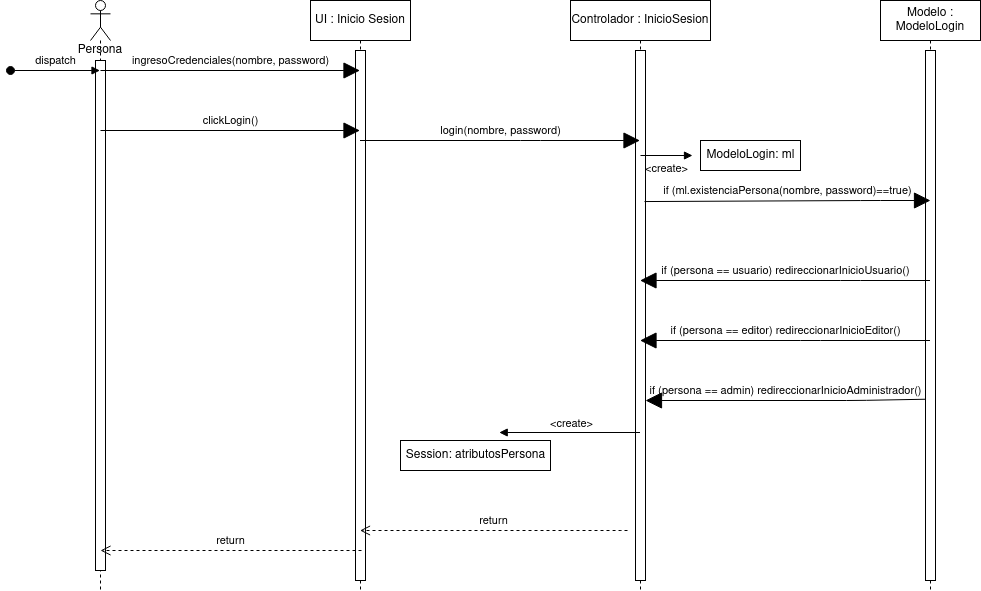

The diagram above was exported from draw.io. Its source (the exported page's mxGraphModel, read from the mxfile embedded in the PNG):
<mxGraphModel dx="1373" dy="792" grid="1" gridSize="10" guides="1" tooltips="1" connect="1" arrows="1" fold="1" page="1" pageScale="1" pageWidth="827" pageHeight="1169" math="0" shadow="0">
  <root>
    <mxCell id="0" />
    <mxCell id="1" parent="0" />
    <mxCell id="2gi--BcHHwa5ttO31N3g-1" value="Persona" style="shape=umlLifeline;participant=umlActor;perimeter=lifelinePerimeter;whiteSpace=wrap;html=1;container=1;collapsible=0;recursiveResize=0;verticalAlign=top;spacingTop=36;outlineConnect=0;hachureGap=4;pointerEvents=0;" vertex="1" parent="1">
      <mxGeometry x="90" y="40" width="20" height="590" as="geometry" />
    </mxCell>
    <mxCell id="2gi--BcHHwa5ttO31N3g-21" value="" style="html=1;points=[];perimeter=orthogonalPerimeter;" vertex="1" parent="2gi--BcHHwa5ttO31N3g-1">
      <mxGeometry x="5" y="60" width="10" height="510" as="geometry" />
    </mxCell>
    <mxCell id="2gi--BcHHwa5ttO31N3g-4" value="dispatch" style="html=1;verticalAlign=bottom;startArrow=oval;endArrow=block;startSize=8;sourcePerimeterSpacing=8;targetPerimeterSpacing=8;" edge="1" target="2gi--BcHHwa5ttO31N3g-1" parent="1">
      <mxGeometry relative="1" as="geometry">
        <mxPoint x="10" y="110" as="sourcePoint" />
      </mxGeometry>
    </mxCell>
    <mxCell id="2gi--BcHHwa5ttO31N3g-12" value="UI : Inicio Sesion" style="shape=umlLifeline;perimeter=lifelinePerimeter;whiteSpace=wrap;html=1;container=1;collapsible=0;recursiveResize=0;outlineConnect=0;hachureGap=4;pointerEvents=0;" vertex="1" parent="1">
      <mxGeometry x="310" y="40" width="100" height="590" as="geometry" />
    </mxCell>
    <mxCell id="2gi--BcHHwa5ttO31N3g-22" value="" style="html=1;points=[];perimeter=orthogonalPerimeter;" vertex="1" parent="2gi--BcHHwa5ttO31N3g-12">
      <mxGeometry x="45" y="50" width="10" height="530" as="geometry" />
    </mxCell>
    <mxCell id="2gi--BcHHwa5ttO31N3g-13" value="Controlador : InicioSesion" style="shape=umlLifeline;perimeter=lifelinePerimeter;whiteSpace=wrap;html=1;container=1;collapsible=0;recursiveResize=0;outlineConnect=0;hachureGap=4;pointerEvents=0;" vertex="1" parent="1">
      <mxGeometry x="570" y="40" width="140" height="590" as="geometry" />
    </mxCell>
    <mxCell id="2gi--BcHHwa5ttO31N3g-3" value="" style="html=1;points=[];perimeter=orthogonalPerimeter;hachureGap=4;pointerEvents=0;" vertex="1" parent="2gi--BcHHwa5ttO31N3g-13">
      <mxGeometry x="65" y="50" width="10" height="530" as="geometry" />
    </mxCell>
    <mxCell id="2gi--BcHHwa5ttO31N3g-33" value="if (persona == admin) redireccionarInicioAdministrador()" style="html=1;verticalAlign=bottom;labelBackgroundColor=none;endArrow=block;endFill=1;startSize=14;endSize=14;sourcePerimeterSpacing=8;targetPerimeterSpacing=8;exitX=0;exitY=0.658;exitDx=0;exitDy=0;exitPerimeter=0;" edge="1" parent="2gi--BcHHwa5ttO31N3g-13" source="2gi--BcHHwa5ttO31N3g-24">
      <mxGeometry width="160" relative="1" as="geometry">
        <mxPoint x="365" y="400" as="sourcePoint" />
        <mxPoint x="75" y="400" as="targetPoint" />
        <Array as="points">
          <mxPoint x="286" y="400" />
          <mxPoint x="245.5" y="400" />
        </Array>
      </mxGeometry>
    </mxCell>
    <mxCell id="2gi--BcHHwa5ttO31N3g-14" value="Modelo : ModeloLogin" style="shape=umlLifeline;perimeter=lifelinePerimeter;whiteSpace=wrap;html=1;container=1;collapsible=0;recursiveResize=0;outlineConnect=0;hachureGap=4;pointerEvents=0;" vertex="1" parent="1">
      <mxGeometry x="880" y="40" width="100" height="590" as="geometry" />
    </mxCell>
    <mxCell id="2gi--BcHHwa5ttO31N3g-24" value="" style="html=1;points=[];perimeter=orthogonalPerimeter;hachureGap=4;pointerEvents=0;" vertex="1" parent="2gi--BcHHwa5ttO31N3g-14">
      <mxGeometry x="45" y="50" width="10" height="530" as="geometry" />
    </mxCell>
    <mxCell id="2gi--BcHHwa5ttO31N3g-30" value="if (ml.existenciaPersona(nombre, password)==true)" style="html=1;verticalAlign=bottom;labelBackgroundColor=none;endArrow=block;endFill=1;startSize=14;endSize=14;sourcePerimeterSpacing=8;targetPerimeterSpacing=8;exitX=0.9;exitY=0.285;exitDx=0;exitDy=0;exitPerimeter=0;" edge="1" parent="2gi--BcHHwa5ttO31N3g-14" source="2gi--BcHHwa5ttO31N3g-3">
      <mxGeometry width="160" relative="1" as="geometry">
        <mxPoint x="-200" y="200" as="sourcePoint" />
        <mxPoint x="50" y="200" as="targetPoint" />
        <Array as="points">
          <mxPoint x="-10" y="200" />
        </Array>
      </mxGeometry>
    </mxCell>
    <mxCell id="2gi--BcHHwa5ttO31N3g-15" value="ingresoCredenciales(nombre, password)" style="html=1;verticalAlign=bottom;labelBackgroundColor=none;endArrow=block;endFill=1;startSize=14;endSize=14;sourcePerimeterSpacing=8;targetPerimeterSpacing=8;" edge="1" parent="1" target="2gi--BcHHwa5ttO31N3g-12">
      <mxGeometry width="160" relative="1" as="geometry">
        <mxPoint x="100" y="110" as="sourcePoint" />
        <mxPoint x="330" y="110" as="targetPoint" />
      </mxGeometry>
    </mxCell>
    <mxCell id="2gi--BcHHwa5ttO31N3g-16" value="clickLogin()" style="html=1;verticalAlign=bottom;labelBackgroundColor=none;endArrow=block;endFill=1;startSize=14;endSize=14;sourcePerimeterSpacing=8;targetPerimeterSpacing=8;" edge="1" parent="1" target="2gi--BcHHwa5ttO31N3g-12">
      <mxGeometry width="160" relative="1" as="geometry">
        <mxPoint x="100" y="170" as="sourcePoint" />
        <mxPoint x="349.5" y="170" as="targetPoint" />
      </mxGeometry>
    </mxCell>
    <mxCell id="2gi--BcHHwa5ttO31N3g-23" value="login(nombre, password)" style="html=1;verticalAlign=bottom;labelBackgroundColor=none;endArrow=block;endFill=1;startSize=14;endSize=14;sourcePerimeterSpacing=8;targetPerimeterSpacing=8;" edge="1" parent="1" source="2gi--BcHHwa5ttO31N3g-12" target="2gi--BcHHwa5ttO31N3g-13">
      <mxGeometry width="160" relative="1" as="geometry">
        <mxPoint x="390" y="170" as="sourcePoint" />
        <mxPoint x="600" y="170" as="targetPoint" />
        <Array as="points">
          <mxPoint x="530" y="180" />
        </Array>
      </mxGeometry>
    </mxCell>
    <mxCell id="2gi--BcHHwa5ttO31N3g-28" value="ModeloLogin: ml" style="html=1;hachureGap=4;pointerEvents=0;" vertex="1" parent="1">
      <mxGeometry x="700" y="180" width="100" height="30" as="geometry" />
    </mxCell>
    <mxCell id="2gi--BcHHwa5ttO31N3g-29" value="&amp;lt;create&amp;gt;" style="endArrow=block;html=1;rounded=0;align=center;verticalAlign=top;endFill=1;labelBackgroundColor=none;endSize=6;sourcePerimeterSpacing=8;targetPerimeterSpacing=8;" edge="1" target="2gi--BcHHwa5ttO31N3g-28" parent="1">
      <mxGeometry relative="1" as="geometry">
        <mxPoint x="640" y="195" as="sourcePoint" />
      </mxGeometry>
    </mxCell>
    <mxCell id="2gi--BcHHwa5ttO31N3g-31" value="if (persona == usuario) redireccionarInicioUsuario()" style="html=1;verticalAlign=bottom;labelBackgroundColor=none;endArrow=block;endFill=1;startSize=14;endSize=14;sourcePerimeterSpacing=8;targetPerimeterSpacing=8;" edge="1" parent="1" source="2gi--BcHHwa5ttO31N3g-14" target="2gi--BcHHwa5ttO31N3g-13">
      <mxGeometry width="160" relative="1" as="geometry">
        <mxPoint x="856" y="320" as="sourcePoint" />
        <mxPoint x="720" y="410" as="targetPoint" />
        <Array as="points">
          <mxPoint x="850" y="320" />
        </Array>
      </mxGeometry>
    </mxCell>
    <mxCell id="2gi--BcHHwa5ttO31N3g-32" value="if (persona == editor) redireccionarInicioEditor()" style="html=1;verticalAlign=bottom;labelBackgroundColor=none;endArrow=block;endFill=1;startSize=14;endSize=14;sourcePerimeterSpacing=8;targetPerimeterSpacing=8;" edge="1" parent="1" source="2gi--BcHHwa5ttO31N3g-14" target="2gi--BcHHwa5ttO31N3g-13">
      <mxGeometry width="160" relative="1" as="geometry">
        <mxPoint x="930" y="380" as="sourcePoint" />
        <mxPoint x="640" y="380" as="targetPoint" />
        <Array as="points">
          <mxPoint x="850.5" y="380" />
          <mxPoint x="810" y="380" />
        </Array>
      </mxGeometry>
    </mxCell>
    <mxCell id="2gi--BcHHwa5ttO31N3g-36" value="Session: atributosPersona" style="html=1;hachureGap=4;pointerEvents=0;" vertex="1" parent="1">
      <mxGeometry x="400" y="480" width="150" height="30" as="geometry" />
    </mxCell>
    <mxCell id="2gi--BcHHwa5ttO31N3g-37" value="&amp;lt;create&amp;gt;" style="endArrow=block;html=1;rounded=0;align=center;verticalAlign=top;endFill=1;labelBackgroundColor=none;endSize=6;sourcePerimeterSpacing=8;targetPerimeterSpacing=8;" edge="1" parent="1" target="2gi--BcHHwa5ttO31N3g-36" source="2gi--BcHHwa5ttO31N3g-13">
      <mxGeometry x="-0.0127" y="-22" relative="1" as="geometry">
        <mxPoint x="620" y="510" as="sourcePoint" />
        <mxPoint as="offset" />
      </mxGeometry>
    </mxCell>
    <mxCell id="2gi--BcHHwa5ttO31N3g-40" value="return" style="html=1;verticalAlign=bottom;endArrow=open;dashed=1;endSize=8;sourcePerimeterSpacing=8;targetPerimeterSpacing=8;" edge="1" parent="1" source="2gi--BcHHwa5ttO31N3g-3" target="2gi--BcHHwa5ttO31N3g-12">
      <mxGeometry relative="1" as="geometry">
        <mxPoint x="420" y="560" as="targetPoint" />
        <mxPoint x="625" y="560" as="sourcePoint" />
        <Array as="points">
          <mxPoint x="620" y="570" />
        </Array>
      </mxGeometry>
    </mxCell>
    <mxCell id="2gi--BcHHwa5ttO31N3g-41" value="return" style="html=1;verticalAlign=bottom;endArrow=open;dashed=1;endSize=8;sourcePerimeterSpacing=8;targetPerimeterSpacing=8;" edge="1" parent="1">
      <mxGeometry relative="1" as="geometry">
        <mxPoint x="100" y="590" as="targetPoint" />
        <mxPoint x="361" y="590" as="sourcePoint" />
        <Array as="points">
          <mxPoint x="360.5" y="590" />
        </Array>
      </mxGeometry>
    </mxCell>
  </root>
</mxGraphModel>